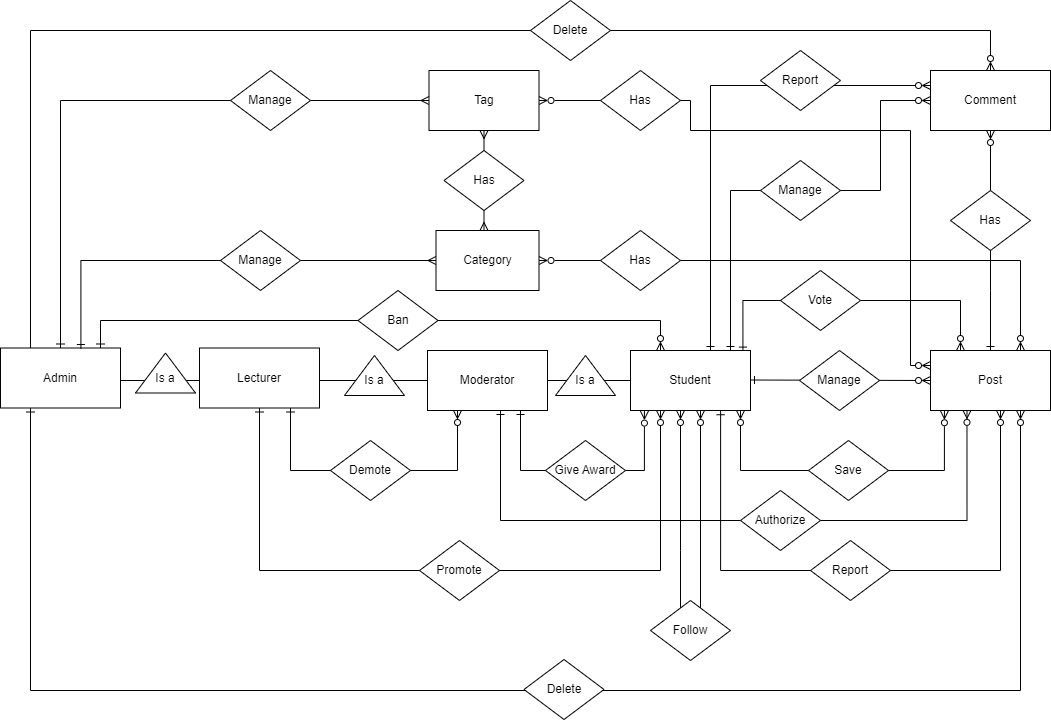

The diagram above was exported from draw.io. Its source (the exported page's mxGraphModel, read from the mxfile embedded in the PNG):
<mxGraphModel dx="3033" dy="831" grid="1" gridSize="10" guides="1" tooltips="1" connect="1" arrows="1" fold="1" page="1" pageScale="1" pageWidth="827" pageHeight="1169" math="0" shadow="0">
  <root>
    <mxCell id="0" />
    <mxCell id="1" parent="0" />
    <mxCell id="EMryem5uJN7wsONF7UGh-3" style="edgeStyle=orthogonalEdgeStyle;rounded=0;orthogonalLoop=1;jettySize=auto;html=1;entryX=0.116;entryY=1.004;entryDx=0;entryDy=0;startArrow=ERzeroToMany;startFill=0;endArrow=ERzeroToMany;endFill=0;entryPerimeter=0;" parent="1" source="x5HIKjtWwWcyHbISyyvg-1" target="x5HIKjtWwWcyHbISyyvg-6" edge="1">
      <mxGeometry relative="1" as="geometry">
        <Array as="points">
          <mxPoint x="-220" y="920" />
          <mxPoint x="-16" y="920" />
        </Array>
      </mxGeometry>
    </mxCell>
    <mxCell id="l-GwBEWqi8t7xwFA_bl8-30" style="edgeStyle=orthogonalEdgeStyle;rounded=0;orthogonalLoop=1;jettySize=auto;html=1;entryX=0.25;entryY=0;entryDx=0;entryDy=0;endArrow=ERzeroToMany;endFill=0;startArrow=ERone;startFill=0;exitX=0.937;exitY=0.01;exitDx=0;exitDy=0;exitPerimeter=0;" parent="1" source="x5HIKjtWwWcyHbISyyvg-1" target="x5HIKjtWwWcyHbISyyvg-6" edge="1">
      <mxGeometry relative="1" as="geometry">
        <Array as="points">
          <mxPoint x="-218" y="750" />
          <mxPoint y="750" />
        </Array>
      </mxGeometry>
    </mxCell>
    <mxCell id="0hFBjCs--tQ1OL3M7nTX-1" style="edgeStyle=orthogonalEdgeStyle;rounded=0;orthogonalLoop=1;jettySize=auto;html=1;entryX=0;entryY=0.25;entryDx=0;entryDy=0;endArrow=ERzeroToMany;endFill=0;startArrow=ERone;startFill=0;" parent="1" source="x5HIKjtWwWcyHbISyyvg-1" target="x5HIKjtWwWcyHbISyyvg-7" edge="1">
      <mxGeometry relative="1" as="geometry">
        <Array as="points">
          <mxPoint x="-250" y="535" />
        </Array>
      </mxGeometry>
    </mxCell>
    <mxCell id="_bOzGJAQoMhAweLw7W_L-6" style="edgeStyle=orthogonalEdgeStyle;rounded=0;orthogonalLoop=1;jettySize=auto;html=1;endArrow=none;endFill=0;startArrow=ERzeroToMany;startFill=0;" parent="1" source="x5HIKjtWwWcyHbISyyvg-1" target="_bOzGJAQoMhAweLw7W_L-5" edge="1">
      <mxGeometry relative="1" as="geometry">
        <Array as="points">
          <mxPoint x="-280" y="1000" />
          <mxPoint x="-280" y="1000" />
        </Array>
      </mxGeometry>
    </mxCell>
    <mxCell id="x5HIKjtWwWcyHbISyyvg-1" value="Student" style="rounded=0;whiteSpace=wrap;html=1;" parent="1" vertex="1">
      <mxGeometry x="-330" y="800" width="120" height="60" as="geometry" />
    </mxCell>
    <mxCell id="x5HIKjtWwWcyHbISyyvg-6" value="Post" style="rounded=0;whiteSpace=wrap;html=1;" parent="1" vertex="1">
      <mxGeometry x="-30" y="800" width="120" height="60" as="geometry" />
    </mxCell>
    <mxCell id="37APMbMFHmS6upOwG7Mb-2" style="edgeStyle=orthogonalEdgeStyle;rounded=0;orthogonalLoop=1;jettySize=auto;html=1;" parent="1" target="x5HIKjtWwWcyHbISyyvg-7" edge="1">
      <mxGeometry relative="1" as="geometry">
        <mxPoint x="80" y="720" as="targetPoint" />
        <Array as="points">
          <mxPoint x="80" y="750" />
          <mxPoint x="80" y="750" />
        </Array>
      </mxGeometry>
    </mxCell>
    <mxCell id="l-GwBEWqi8t7xwFA_bl8-5" style="edgeStyle=orthogonalEdgeStyle;rounded=0;orthogonalLoop=1;jettySize=auto;html=1;entryX=0;entryY=0.25;entryDx=0;entryDy=0;endArrow=ERzeroToMany;endFill=0;startArrow=ERzeroToMany;startFill=0;" parent="1" source="x5HIKjtWwWcyHbISyyvg-17" target="x5HIKjtWwWcyHbISyyvg-6" edge="1">
      <mxGeometry relative="1" as="geometry">
        <Array as="points">
          <mxPoint x="-270" y="550" />
          <mxPoint x="-270" y="580" />
          <mxPoint x="-50" y="580" />
          <mxPoint x="-50" y="815" />
        </Array>
      </mxGeometry>
    </mxCell>
    <mxCell id="l-GwBEWqi8t7xwFA_bl8-10" value="" style="edgeStyle=orthogonalEdgeStyle;rounded=0;orthogonalLoop=1;jettySize=auto;html=1;endArrow=ERmany;endFill=0;startArrow=ERmany;startFill=0;" parent="1" source="x5HIKjtWwWcyHbISyyvg-17" target="x5HIKjtWwWcyHbISyyvg-11" edge="1">
      <mxGeometry relative="1" as="geometry">
        <Array as="points">
          <mxPoint x="-476" y="680" />
          <mxPoint x="-476" y="680" />
        </Array>
      </mxGeometry>
    </mxCell>
    <mxCell id="x5HIKjtWwWcyHbISyyvg-17" value="Tag" style="rounded=0;whiteSpace=wrap;html=1;" parent="1" vertex="1">
      <mxGeometry x="-531.5" y="520" width="110" height="60" as="geometry" />
    </mxCell>
    <mxCell id="37APMbMFHmS6upOwG7Mb-4" style="edgeStyle=orthogonalEdgeStyle;rounded=0;orthogonalLoop=1;jettySize=auto;html=1;entryX=0.5;entryY=0;entryDx=0;entryDy=0;startArrow=ERzeroToMany;startFill=0;endArrow=ERone;endFill=0;" parent="1" source="x5HIKjtWwWcyHbISyyvg-7" target="x5HIKjtWwWcyHbISyyvg-6" edge="1">
      <mxGeometry relative="1" as="geometry">
        <Array as="points">
          <mxPoint x="30" y="740" />
          <mxPoint x="30" y="740" />
        </Array>
      </mxGeometry>
    </mxCell>
    <mxCell id="x5HIKjtWwWcyHbISyyvg-7" value="Comment" style="rounded=0;whiteSpace=wrap;html=1;" parent="1" vertex="1">
      <mxGeometry x="-30" y="520" width="120" height="60" as="geometry" />
    </mxCell>
    <mxCell id="l-GwBEWqi8t7xwFA_bl8-14" style="edgeStyle=orthogonalEdgeStyle;rounded=0;orthogonalLoop=1;jettySize=auto;html=1;entryX=0.75;entryY=0;entryDx=0;entryDy=0;endArrow=ERzeroToMany;endFill=0;startArrow=ERzeroToMany;startFill=0;" parent="1" source="x5HIKjtWwWcyHbISyyvg-11" target="x5HIKjtWwWcyHbISyyvg-6" edge="1">
      <mxGeometry relative="1" as="geometry" />
    </mxCell>
    <mxCell id="x5HIKjtWwWcyHbISyyvg-11" value="Category" style="rounded=0;whiteSpace=wrap;html=1;" parent="1" vertex="1">
      <mxGeometry x="-524.5" y="680" width="103" height="60" as="geometry" />
    </mxCell>
    <mxCell id="qaInky0NF6rN6jpnAq2G-12" style="edgeStyle=orthogonalEdgeStyle;rounded=0;orthogonalLoop=1;jettySize=auto;html=1;startArrow=ERone;startFill=0;exitX=0.5;exitY=1;exitDx=0;exitDy=0;endArrow=ERmany;endFill=0;entryX=0.161;entryY=1.005;entryDx=0;entryDy=0;entryPerimeter=0;" parent="1" target="x5HIKjtWwWcyHbISyyvg-6" edge="1">
      <mxGeometry relative="1" as="geometry">
        <mxPoint x="-50" y="860" as="targetPoint" />
        <Array as="points">
          <mxPoint x="-473" y="910" />
          <mxPoint x="-51" y="910" />
        </Array>
      </mxGeometry>
    </mxCell>
    <mxCell id="qaInky0NF6rN6jpnAq2G-13" style="edgeStyle=orthogonalEdgeStyle;rounded=0;orthogonalLoop=1;jettySize=auto;html=1;entryX=0;entryY=0.5;entryDx=0;entryDy=0;startArrow=none;startFill=0;endArrow=none;endFill=0;" parent="1" target="x5HIKjtWwWcyHbISyyvg-1" edge="1">
      <mxGeometry relative="1" as="geometry" />
    </mxCell>
    <mxCell id="l-GwBEWqi8t7xwFA_bl8-20" style="edgeStyle=orthogonalEdgeStyle;rounded=0;orthogonalLoop=1;jettySize=auto;html=1;entryX=0.25;entryY=1;entryDx=0;entryDy=0;endArrow=ERzeroToMany;endFill=0;startArrow=ERone;startFill=0;exitX=0.5;exitY=1;exitDx=0;exitDy=0;" parent="1" source="qaInky0NF6rN6jpnAq2G-28" target="x5HIKjtWwWcyHbISyyvg-1" edge="1">
      <mxGeometry relative="1" as="geometry">
        <mxPoint x="-670" y="860" as="sourcePoint" />
        <Array as="points">
          <mxPoint x="-701" y="1020" />
          <mxPoint x="-300" y="1020" />
        </Array>
      </mxGeometry>
    </mxCell>
    <mxCell id="qaInky0NF6rN6jpnAq2G-38" style="edgeStyle=orthogonalEdgeStyle;rounded=0;orthogonalLoop=1;jettySize=auto;html=1;entryX=0;entryY=0.5;entryDx=0;entryDy=0;startArrow=none;startFill=0;endArrow=none;endFill=0;" parent="1" edge="1">
      <mxGeometry relative="1" as="geometry">
        <mxPoint x="-881" y="830" as="sourcePoint" />
        <mxPoint x="-761" y="830" as="targetPoint" />
      </mxGeometry>
    </mxCell>
    <mxCell id="qaInky0NF6rN6jpnAq2G-35" value="" style="group" parent="1" connectable="0" vertex="1">
      <mxGeometry x="-890" y="782.5" width="140" height="75" as="geometry" />
    </mxCell>
    <mxCell id="qaInky0NF6rN6jpnAq2G-57" value="" style="group" parent="qaInky0NF6rN6jpnAq2G-35" connectable="0" vertex="1">
      <mxGeometry x="50" y="10" width="90" height="60" as="geometry" />
    </mxCell>
    <mxCell id="qaInky0NF6rN6jpnAq2G-36" value="" style="verticalLabelPosition=bottom;verticalAlign=top;html=1;shape=mxgraph.basic.acute_triangle;dx=0.5;startArrow=ERone;startFill=0;" parent="qaInky0NF6rN6jpnAq2G-57" vertex="1">
      <mxGeometry x="15" y="10" width="60" height="40" as="geometry" />
    </mxCell>
    <mxCell id="qaInky0NF6rN6jpnAq2G-37" value="Is a" style="text;html=1;strokeColor=none;fillColor=none;align=center;verticalAlign=middle;whiteSpace=wrap;rounded=0;" parent="qaInky0NF6rN6jpnAq2G-57" vertex="1">
      <mxGeometry x="15" y="20" width="60" height="30" as="geometry" />
    </mxCell>
    <mxCell id="qaInky0NF6rN6jpnAq2G-34" value="Admin" style="rounded=0;whiteSpace=wrap;html=1;" parent="qaInky0NF6rN6jpnAq2G-35" vertex="1">
      <mxGeometry x="-70" y="15" width="120" height="60" as="geometry" />
    </mxCell>
    <mxCell id="qaInky0NF6rN6jpnAq2G-42" style="edgeStyle=orthogonalEdgeStyle;rounded=0;orthogonalLoop=1;jettySize=auto;html=1;endArrow=ERmany;endFill=0;startArrow=ERone;startFill=0;exitX=0.67;exitY=0.009;exitDx=0;exitDy=0;entryX=0;entryY=0.5;entryDx=0;entryDy=0;exitPerimeter=0;" parent="1" source="qaInky0NF6rN6jpnAq2G-34" target="x5HIKjtWwWcyHbISyyvg-11" edge="1">
      <mxGeometry relative="1" as="geometry">
        <mxPoint x="-891.3699999999999" y="800" as="sourcePoint" />
        <mxPoint x="-891.3699999999999" y="623" as="targetPoint" />
        <Array as="points">
          <mxPoint x="-880" y="710" />
        </Array>
      </mxGeometry>
    </mxCell>
    <mxCell id="qaInky0NF6rN6jpnAq2G-41" value="Manage" style="rhombus;whiteSpace=wrap;html=1;" parent="1" vertex="1">
      <mxGeometry x="-740" y="680" width="80" height="60" as="geometry" />
    </mxCell>
    <mxCell id="qaInky0NF6rN6jpnAq2G-72" style="edgeStyle=orthogonalEdgeStyle;rounded=0;orthogonalLoop=1;jettySize=auto;html=1;startArrow=none;startFill=0;endArrow=none;endFill=0;" parent="1" edge="1">
      <mxGeometry relative="1" as="geometry">
        <mxPoint x="-413" y="830" as="sourcePoint" />
        <mxPoint x="-330" y="830" as="targetPoint" />
      </mxGeometry>
    </mxCell>
    <mxCell id="qaInky0NF6rN6jpnAq2G-63" value="" style="group" parent="1" connectable="0" vertex="1">
      <mxGeometry x="-470" y="785" width="140" height="75" as="geometry" />
    </mxCell>
    <mxCell id="qaInky0NF6rN6jpnAq2G-64" value="" style="group" parent="qaInky0NF6rN6jpnAq2G-63" connectable="0" vertex="1">
      <mxGeometry x="50" y="10" width="90" height="60" as="geometry" />
    </mxCell>
    <mxCell id="qaInky0NF6rN6jpnAq2G-65" value="" style="verticalLabelPosition=bottom;verticalAlign=top;html=1;shape=mxgraph.basic.acute_triangle;dx=0.5;startArrow=ERone;startFill=0;" parent="qaInky0NF6rN6jpnAq2G-64" vertex="1">
      <mxGeometry x="15" y="10" width="60" height="40" as="geometry" />
    </mxCell>
    <mxCell id="qaInky0NF6rN6jpnAq2G-66" value="Is a" style="text;html=1;strokeColor=none;fillColor=none;align=center;verticalAlign=middle;whiteSpace=wrap;rounded=0;" parent="qaInky0NF6rN6jpnAq2G-64" vertex="1">
      <mxGeometry x="15" y="20" width="60" height="30" as="geometry" />
    </mxCell>
    <mxCell id="qaInky0NF6rN6jpnAq2G-71" value="Moderator" style="rounded=0;whiteSpace=wrap;html=1;" parent="qaInky0NF6rN6jpnAq2G-63" vertex="1">
      <mxGeometry x="-63" y="15" width="120" height="60" as="geometry" />
    </mxCell>
    <mxCell id="Xp099kXESr2qh9ndfBVi-1" value="" style="edgeStyle=orthogonalEdgeStyle;rounded=0;orthogonalLoop=1;jettySize=auto;html=1;entryX=0;entryY=0.5;entryDx=0;entryDy=0;endArrow=ERzeroToMany;endFill=0;startArrow=ERone;startFill=0;" parent="1" target="x5HIKjtWwWcyHbISyyvg-7" edge="1">
      <mxGeometry relative="1" as="geometry">
        <mxPoint x="-230" y="800" as="sourcePoint" />
        <mxPoint x="-75" y="640" as="targetPoint" />
        <Array as="points">
          <mxPoint x="-230" y="640" />
          <mxPoint x="-80" y="640" />
          <mxPoint x="-80" y="550" />
        </Array>
      </mxGeometry>
    </mxCell>
    <mxCell id="x5HIKjtWwWcyHbISyyvg-14" value="Manage" style="rhombus;whiteSpace=wrap;html=1;" parent="1" vertex="1">
      <mxGeometry x="-200" y="610" width="80" height="60" as="geometry" />
    </mxCell>
    <mxCell id="Xp099kXESr2qh9ndfBVi-2" value="" style="edgeStyle=orthogonalEdgeStyle;rounded=0;orthogonalLoop=1;jettySize=auto;html=1;entryX=0.5;entryY=1;entryDx=0;entryDy=0;endArrow=ERzeroToMany;endFill=0;startArrow=ERone;startFill=0;exitX=0.751;exitY=1.004;exitDx=0;exitDy=0;exitPerimeter=0;" parent="1" source="x5HIKjtWwWcyHbISyyvg-1" edge="1">
      <mxGeometry relative="1" as="geometry">
        <Array as="points">
          <mxPoint x="-240" y="1020" />
          <mxPoint x="40" y="1020" />
        </Array>
        <mxPoint x="-260" y="860" as="sourcePoint" />
        <mxPoint x="40" y="860" as="targetPoint" />
      </mxGeometry>
    </mxCell>
    <mxCell id="HQ1iK2KpPYcV54V9QgDF-6" value="Report" style="rhombus;whiteSpace=wrap;html=1;" parent="1" vertex="1">
      <mxGeometry x="-150" y="990" width="80" height="60" as="geometry" />
    </mxCell>
    <mxCell id="l-GwBEWqi8t7xwFA_bl8-1" value="" style="edgeStyle=orthogonalEdgeStyle;rounded=0;orthogonalLoop=1;jettySize=auto;html=1;endArrow=ERmany;endFill=0;startArrow=ERone;startFill=0;entryX=0;entryY=0.5;entryDx=0;entryDy=0;exitX=0.5;exitY=0;exitDx=0;exitDy=0;" parent="1" source="qaInky0NF6rN6jpnAq2G-34" target="x5HIKjtWwWcyHbISyyvg-17" edge="1">
      <mxGeometry relative="1" as="geometry">
        <mxPoint x="-950" y="800" as="sourcePoint" />
        <mxPoint x="-630" y="614" as="targetPoint" />
        <Array as="points">
          <mxPoint x="-900" y="550" />
        </Array>
      </mxGeometry>
    </mxCell>
    <mxCell id="x5HIKjtWwWcyHbISyyvg-13" value="Manage" style="rhombus;whiteSpace=wrap;html=1;" parent="1" vertex="1">
      <mxGeometry x="-730" y="520" width="80" height="60" as="geometry" />
    </mxCell>
    <mxCell id="l-GwBEWqi8t7xwFA_bl8-6" value="Save" style="rhombus;whiteSpace=wrap;html=1;" parent="1" vertex="1">
      <mxGeometry x="-152" y="890" width="80" height="60" as="geometry" />
    </mxCell>
    <mxCell id="l-GwBEWqi8t7xwFA_bl8-4" value="Has" style="rhombus;whiteSpace=wrap;html=1;" parent="1" vertex="1">
      <mxGeometry x="-360" y="520" width="80" height="60" as="geometry" />
    </mxCell>
    <mxCell id="l-GwBEWqi8t7xwFA_bl8-3" value="Has" style="rhombus;whiteSpace=wrap;html=1;" parent="1" vertex="1">
      <mxGeometry x="-360" y="680" width="80" height="60" as="geometry" />
    </mxCell>
    <mxCell id="l-GwBEWqi8t7xwFA_bl8-12" value="Has" style="rhombus;whiteSpace=wrap;html=1;" parent="1" vertex="1">
      <mxGeometry x="-516.5" y="600" width="80" height="60" as="geometry" />
    </mxCell>
    <mxCell id="l-GwBEWqi8t7xwFA_bl8-16" style="edgeStyle=orthogonalEdgeStyle;rounded=0;orthogonalLoop=1;jettySize=auto;html=1;entryX=0.304;entryY=0.998;entryDx=0;entryDy=0;endArrow=ERzeroToMany;endFill=0;startArrow=ERone;startFill=0;entryPerimeter=0;" parent="1" source="qaInky0NF6rN6jpnAq2G-71" target="x5HIKjtWwWcyHbISyyvg-6" edge="1">
      <mxGeometry relative="1" as="geometry">
        <mxPoint x="-420" y="970" as="targetPoint" />
        <Array as="points">
          <mxPoint x="-460" y="970" />
          <mxPoint x="6" y="970" />
          <mxPoint x="6" y="860" />
        </Array>
      </mxGeometry>
    </mxCell>
    <mxCell id="qaInky0NF6rN6jpnAq2G-30" style="edgeStyle=orthogonalEdgeStyle;rounded=0;orthogonalLoop=1;jettySize=auto;html=1;entryX=0;entryY=0.5;entryDx=0;entryDy=0;startArrow=none;startFill=0;endArrow=none;endFill=0;exitX=1;exitY=0.5;exitDx=0;exitDy=0;" parent="1" source="qaInky0NF6rN6jpnAq2G-28" target="qaInky0NF6rN6jpnAq2G-71" edge="1">
      <mxGeometry relative="1" as="geometry">
        <mxPoint x="-641" y="829.8" as="sourcePoint" />
        <mxPoint x="-531" y="829.8" as="targetPoint" />
        <Array as="points">
          <mxPoint x="-641" y="830" />
        </Array>
      </mxGeometry>
    </mxCell>
    <mxCell id="qaInky0NF6rN6jpnAq2G-59" value="" style="group" parent="1" connectable="0" vertex="1">
      <mxGeometry x="-681" y="785" width="140" height="72.5" as="geometry" />
    </mxCell>
    <mxCell id="qaInky0NF6rN6jpnAq2G-60" value="" style="group" parent="qaInky0NF6rN6jpnAq2G-59" connectable="0" vertex="1">
      <mxGeometry x="50" y="10" width="90" height="60" as="geometry" />
    </mxCell>
    <mxCell id="qaInky0NF6rN6jpnAq2G-61" value="" style="verticalLabelPosition=bottom;verticalAlign=top;html=1;shape=mxgraph.basic.acute_triangle;dx=0.5;startArrow=ERone;startFill=0;" parent="qaInky0NF6rN6jpnAq2G-60" vertex="1">
      <mxGeometry x="15" y="10" width="60" height="40" as="geometry" />
    </mxCell>
    <mxCell id="qaInky0NF6rN6jpnAq2G-62" value="Is a" style="text;html=1;strokeColor=none;fillColor=none;align=center;verticalAlign=middle;whiteSpace=wrap;rounded=0;" parent="qaInky0NF6rN6jpnAq2G-60" vertex="1">
      <mxGeometry x="15" y="20" width="60" height="30" as="geometry" />
    </mxCell>
    <mxCell id="qaInky0NF6rN6jpnAq2G-28" value="Lecturer" style="rounded=0;whiteSpace=wrap;html=1;" parent="qaInky0NF6rN6jpnAq2G-59" vertex="1">
      <mxGeometry x="-80" y="12.5" width="120" height="60" as="geometry" />
    </mxCell>
    <mxCell id="l-GwBEWqi8t7xwFA_bl8-21" value="Promote" style="rhombus;whiteSpace=wrap;html=1;" parent="1" vertex="1">
      <mxGeometry x="-541" y="990" width="80" height="60" as="geometry" />
    </mxCell>
    <mxCell id="l-GwBEWqi8t7xwFA_bl8-29" value="Authorize" style="rhombus;whiteSpace=wrap;html=1;" parent="1" vertex="1">
      <mxGeometry x="-220" y="940" width="80" height="60" as="geometry" />
    </mxCell>
    <mxCell id="l-GwBEWqi8t7xwFA_bl8-33" value="Vote" style="rhombus;whiteSpace=wrap;html=1;" parent="1" vertex="1">
      <mxGeometry x="-180" y="720" width="80" height="60" as="geometry" />
    </mxCell>
    <mxCell id="zTfXiKwv9k_pJ6If8KAJ-2" value="" style="edgeStyle=orthogonalEdgeStyle;rounded=0;orthogonalLoop=1;jettySize=auto;html=1;endArrow=ERzeroToMany;endFill=0;startArrow=ERone;startFill=0;entryX=0.116;entryY=1.01;entryDx=0;entryDy=0;entryPerimeter=0;" parent="1" source="qaInky0NF6rN6jpnAq2G-71" target="x5HIKjtWwWcyHbISyyvg-1" edge="1">
      <mxGeometry relative="1" as="geometry">
        <mxPoint x="-320" y="861" as="targetPoint" />
        <Array as="points">
          <mxPoint x="-440" y="920" />
          <mxPoint x="-316" y="920" />
        </Array>
        <mxPoint x="-440" y="860" as="sourcePoint" />
      </mxGeometry>
    </mxCell>
    <mxCell id="l-GwBEWqi8t7xwFA_bl8-28" value="Give Award" style="rhombus;whiteSpace=wrap;html=1;" parent="1" vertex="1">
      <mxGeometry x="-415" y="890" width="80" height="60" as="geometry" />
    </mxCell>
    <mxCell id="0hFBjCs--tQ1OL3M7nTX-2" value="Report" style="rhombus;whiteSpace=wrap;html=1;" parent="1" vertex="1">
      <mxGeometry x="-200" y="500" width="80" height="60" as="geometry" />
    </mxCell>
    <mxCell id="0hFBjCs--tQ1OL3M7nTX-4" value="Has" style="rhombus;whiteSpace=wrap;html=1;" parent="1" vertex="1">
      <mxGeometry x="-10" y="640" width="80" height="60" as="geometry" />
    </mxCell>
    <mxCell id="zTfXiKwv9k_pJ6If8KAJ-3" value="" style="edgeStyle=orthogonalEdgeStyle;rounded=0;orthogonalLoop=1;jettySize=auto;html=1;entryX=0;entryY=0.5;entryDx=0;entryDy=0;endArrow=ERzeroToMany;endFill=0;startArrow=ERone;startFill=0;" parent="1" target="x5HIKjtWwWcyHbISyyvg-6" edge="1">
      <mxGeometry relative="1" as="geometry">
        <mxPoint x="-210" y="829.5" as="sourcePoint" />
        <mxPoint x="-30" y="830" as="targetPoint" />
      </mxGeometry>
    </mxCell>
    <mxCell id="HQ1iK2KpPYcV54V9QgDF-12" value="Manage" style="rhombus;whiteSpace=wrap;html=1;" parent="1" vertex="1">
      <mxGeometry x="-161" y="800" width="80" height="60" as="geometry" />
    </mxCell>
    <mxCell id="XXwqJqBWxRW4jGh9iNPW-1" style="edgeStyle=orthogonalEdgeStyle;rounded=0;orthogonalLoop=1;jettySize=auto;html=1;entryX=0.25;entryY=1;entryDx=0;entryDy=0;endArrow=ERzeroToMany;endFill=0;startArrow=ERone;startFill=0;" parent="1" source="qaInky0NF6rN6jpnAq2G-28" target="qaInky0NF6rN6jpnAq2G-71" edge="1">
      <mxGeometry relative="1" as="geometry">
        <Array as="points">
          <mxPoint x="-670" y="920" />
          <mxPoint x="-503" y="920" />
        </Array>
      </mxGeometry>
    </mxCell>
    <mxCell id="XXwqJqBWxRW4jGh9iNPW-3" value="Demote" style="rhombus;whiteSpace=wrap;html=1;" parent="1" vertex="1">
      <mxGeometry x="-630" y="890" width="80" height="60" as="geometry" />
    </mxCell>
    <mxCell id="AqR22_GeaJ2c-vJj6LpJ-1" style="edgeStyle=orthogonalEdgeStyle;rounded=0;orthogonalLoop=1;jettySize=auto;html=1;entryX=0.75;entryY=1;entryDx=0;entryDy=0;startArrow=ERone;startFill=0;endArrow=ERzeroToMany;endFill=0;" parent="1" source="qaInky0NF6rN6jpnAq2G-34" target="x5HIKjtWwWcyHbISyyvg-6" edge="1">
      <mxGeometry relative="1" as="geometry">
        <Array as="points">
          <mxPoint x="-930" y="1140" />
          <mxPoint x="60" y="1140" />
        </Array>
        <mxPoint x="210" y="900" as="targetPoint" />
      </mxGeometry>
    </mxCell>
    <mxCell id="AqR22_GeaJ2c-vJj6LpJ-4" style="edgeStyle=orthogonalEdgeStyle;rounded=0;orthogonalLoop=1;jettySize=auto;html=1;entryX=0.5;entryY=0;entryDx=0;entryDy=0;endArrow=ERzeroToMany;endFill=0;" parent="1" source="qaInky0NF6rN6jpnAq2G-34" target="x5HIKjtWwWcyHbISyyvg-7" edge="1">
      <mxGeometry relative="1" as="geometry">
        <Array as="points">
          <mxPoint x="-930" y="480" />
          <mxPoint x="30" y="480" />
        </Array>
      </mxGeometry>
    </mxCell>
    <mxCell id="AqR22_GeaJ2c-vJj6LpJ-2" value="Delete" style="rhombus;whiteSpace=wrap;html=1;" parent="1" vertex="1">
      <mxGeometry x="-436.5" y="1109" width="80" height="60" as="geometry" />
    </mxCell>
    <mxCell id="AqR22_GeaJ2c-vJj6LpJ-3" value="Delete" style="rhombus;whiteSpace=wrap;html=1;" parent="1" vertex="1">
      <mxGeometry x="-430" y="450" width="80" height="60" as="geometry" />
    </mxCell>
    <mxCell id="AqR22_GeaJ2c-vJj6LpJ-5" style="edgeStyle=orthogonalEdgeStyle;rounded=0;orthogonalLoop=1;jettySize=auto;html=1;entryX=0.25;entryY=0;entryDx=0;entryDy=0;startArrow=ERone;startFill=0;endArrow=ERzeroToMany;endFill=0;" parent="1" source="qaInky0NF6rN6jpnAq2G-34" target="x5HIKjtWwWcyHbISyyvg-1" edge="1">
      <mxGeometry relative="1" as="geometry">
        <Array as="points">
          <mxPoint x="-860" y="770" />
          <mxPoint x="-300" y="770" />
        </Array>
      </mxGeometry>
    </mxCell>
    <mxCell id="AqR22_GeaJ2c-vJj6LpJ-6" value="Ban" style="rhombus;whiteSpace=wrap;html=1;" parent="1" vertex="1">
      <mxGeometry x="-602.5" y="740" width="80" height="60" as="geometry" />
    </mxCell>
    <mxCell id="_bOzGJAQoMhAweLw7W_L-7" style="edgeStyle=orthogonalEdgeStyle;rounded=0;orthogonalLoop=1;jettySize=auto;html=1;endArrow=ERzeroToMany;endFill=0;" parent="1" source="_bOzGJAQoMhAweLw7W_L-5" edge="1">
      <mxGeometry relative="1" as="geometry">
        <mxPoint x="-260" y="860" as="targetPoint" />
        <Array as="points">
          <mxPoint x="-260" y="860" />
        </Array>
      </mxGeometry>
    </mxCell>
    <mxCell id="_bOzGJAQoMhAweLw7W_L-5" value="Follow" style="rhombus;whiteSpace=wrap;html=1;" parent="1" vertex="1">
      <mxGeometry x="-310" y="1050" width="80" height="60" as="geometry" />
    </mxCell>
  </root>
</mxGraphModel>